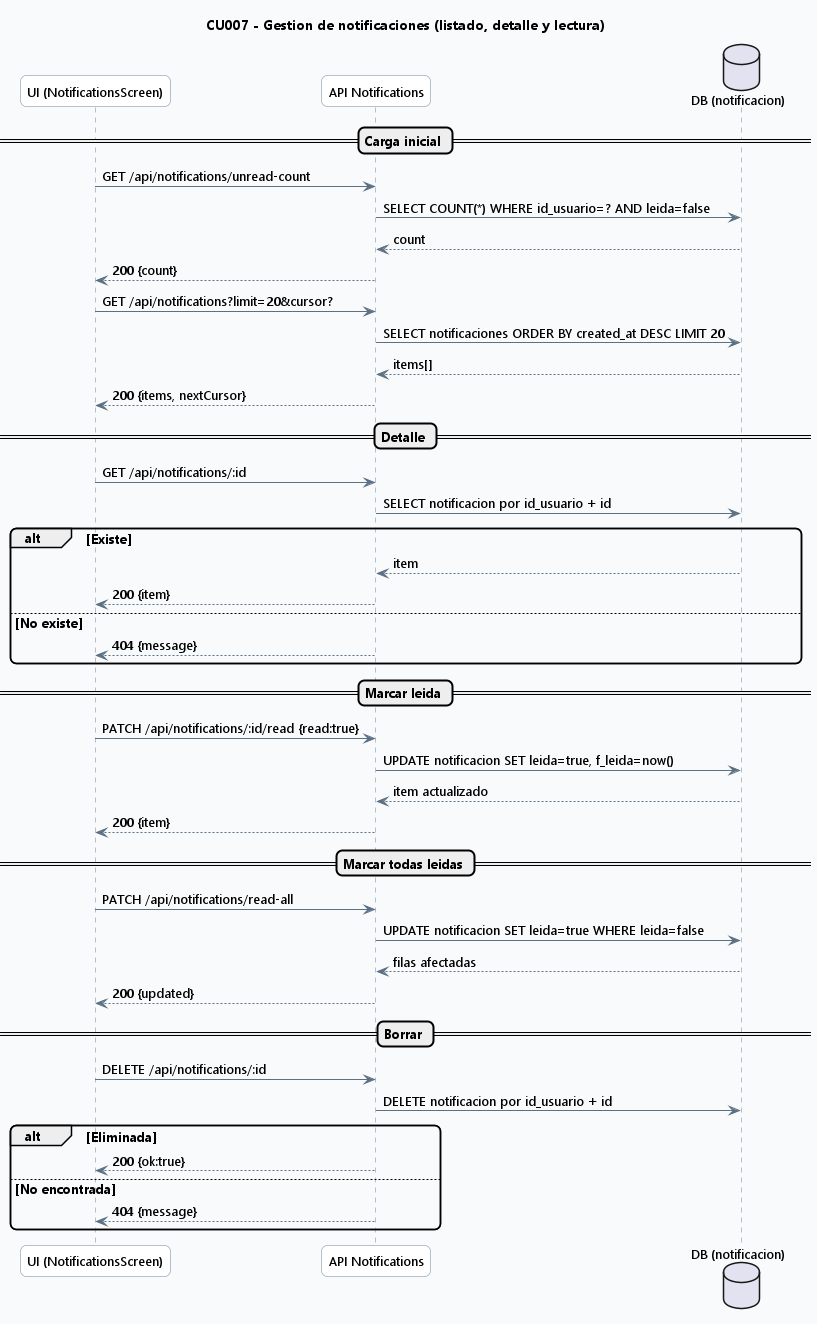

The diagram above was rendered by PlantUML. Its source (embedded in the PNG):
@startuml
' CAP4 - 08 Secuencia representativa: modulo de notificaciones

skinparam backgroundColor #F8FAFC
skinparam shadowing false
skinparam roundcorner 12
skinparam defaultFontName Segoe UI
skinparam defaultFontSize 13
skinparam ArrowColor #5B7083
skinparam ArrowThickness 1
skinparam sequence {
  LifeLineBorderColor #6E879D
  LifeLineBackgroundColor #FFFFFF
  ParticipantBorderColor #6E879D
  ParticipantBackgroundColor #FFFFFF
}
skinparam noteBackgroundColor #FFF9E6
skinparam noteBorderColor #D7C58A

title CU007 - Gestion de notificaciones (listado, detalle y lectura)

participant "UI (NotificationsScreen)" as UI
participant "API Notifications" as API
database "DB (notificacion)" as DB

== Carga inicial ==
UI -> API: GET /api/notifications/unread-count
API -> DB: SELECT COUNT(*) WHERE id_usuario=? AND leida=false
DB --> API: count
API --> UI: 200 {count}

UI -> API: GET /api/notifications?limit=20&cursor?
API -> DB: SELECT notificaciones ORDER BY created_at DESC LIMIT 20
DB --> API: items[]
API --> UI: 200 {items, nextCursor}

== Detalle ==
UI -> API: GET /api/notifications/:id
API -> DB: SELECT notificacion por id_usuario + id
alt Existe
  DB --> API: item
  API --> UI: 200 {item}
else No existe
  API --> UI: 404 {message}
end

== Marcar leida ==
UI -> API: PATCH /api/notifications/:id/read {read:true}
API -> DB: UPDATE notificacion SET leida=true, f_leida=now()
DB --> API: item actualizado
API --> UI: 200 {item}

== Marcar todas leidas ==
UI -> API: PATCH /api/notifications/read-all
API -> DB: UPDATE notificacion SET leida=true WHERE leida=false
DB --> API: filas afectadas
API --> UI: 200 {updated}

== Borrar ==
UI -> API: DELETE /api/notifications/:id
API -> DB: DELETE notificacion por id_usuario + id
alt Eliminada
  API --> UI: 200 {ok:true}
else No encontrada
  API --> UI: 404 {message}
end
/'
note right of API
Rutas activas: /notifications, /notifications/unread-count,
/:id, /:id/read, /read-all, /seed.
end note'/

@enduml